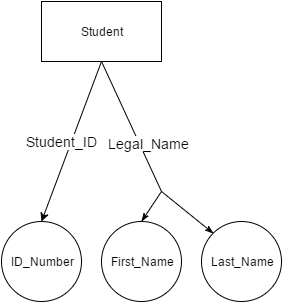

The diagram above was exported from draw.io. Its source (the exported page's mxGraphModel, read from the mxfile embedded in the PNG):
<mxGraphModel dx="872" dy="408" grid="1" gridSize="10" guides="1" tooltips="1" connect="1" arrows="1" fold="1" page="1" pageScale="1" pageWidth="826" pageHeight="1169" background="#ffffff" math="0" shadow="0">
  <root>
    <mxCell id="0" />
    <mxCell id="1" parent="0" />
    <mxCell id="2" style="edgeStyle=none;rounded=0;html=1;exitX=0.5;exitY=0;jettySize=auto;orthogonalLoop=1;endArrow=none;endFill=0;strokeColor=#000000;startArrow=classic;startFill=1;entryX=0.5;entryY=1;" parent="1" source="7" target="6" edge="1">
      <mxGeometry x="510" y="190" as="geometry">
        <mxPoint x="440" y="270" as="targetPoint" />
      </mxGeometry>
    </mxCell>
    <mxCell id="3" value="&lt;font style=&quot;font-size: 14px&quot;&gt;Student_ID&lt;/font&gt;" style="text;html=1;resizable=0;points=[];align=center;verticalAlign=middle;labelBackgroundColor=#ffffff;" parent="2" vertex="1" connectable="0">
      <mxGeometry x="0.2178" y="2" relative="1" as="geometry">
        <mxPoint x="-15" y="18" as="offset" />
      </mxGeometry>
    </mxCell>
    <mxCell id="4" style="edgeStyle=none;rounded=0;html=1;exitX=0.5;exitY=1;endArrow=none;endFill=0;jettySize=auto;orthogonalLoop=1;" parent="1" source="6" edge="1">
      <mxGeometry x="570" y="190" as="geometry">
        <mxPoint x="630" y="320" as="targetPoint" />
      </mxGeometry>
    </mxCell>
    <mxCell id="5" value="&lt;font style=&quot;font-size: 14px&quot;&gt;Legal_Name&lt;/font&gt;" style="text;html=1;resizable=0;points=[];align=center;verticalAlign=middle;labelBackgroundColor=#ffffff;" parent="4" vertex="1" connectable="0">
      <mxGeometry x="0.2932" y="1" relative="1" as="geometry">
        <mxPoint x="7" y="-3" as="offset" />
      </mxGeometry>
    </mxCell>
    <mxCell id="6" value="Student" style="whiteSpace=wrap;html=1;" parent="1" vertex="1">
      <mxGeometry x="510" y="130" width="120" height="60" as="geometry" />
    </mxCell>
    <mxCell id="7" value="ID_Number" style="ellipse;whiteSpace=wrap;html=1;aspect=fixed;strokeWidth=1;" parent="1" vertex="1">
      <mxGeometry x="470" y="350" width="80" height="80" as="geometry" />
    </mxCell>
    <mxCell id="10" style="edgeStyle=none;rounded=0;html=1;exitX=0.5;exitY=0;endArrow=none;endFill=0;jettySize=auto;orthogonalLoop=1;fontSize=14;startArrow=classicThin;startFill=1;" parent="1" source="8" edge="1">
      <mxGeometry relative="1" as="geometry">
        <mxPoint x="630" y="320" as="targetPoint" />
      </mxGeometry>
    </mxCell>
    <mxCell id="8" value="First_Name" style="ellipse;whiteSpace=wrap;html=1;aspect=fixed;strokeWidth=1;" parent="1" vertex="1">
      <mxGeometry x="570" y="350" width="80" height="80" as="geometry" />
    </mxCell>
    <mxCell id="11" style="edgeStyle=none;rounded=0;html=1;exitX=0;exitY=0;endArrow=none;endFill=0;jettySize=auto;orthogonalLoop=1;fontSize=14;startArrow=classicThin;startFill=1;" parent="1" source="9" edge="1">
      <mxGeometry relative="1" as="geometry">
        <mxPoint x="630" y="320" as="targetPoint" />
      </mxGeometry>
    </mxCell>
    <mxCell id="9" value="Last_Name" style="ellipse;whiteSpace=wrap;html=1;aspect=fixed;strokeWidth=1;" parent="1" vertex="1">
      <mxGeometry x="670" y="350" width="80" height="80" as="geometry" />
    </mxCell>
  </root>
</mxGraphModel>